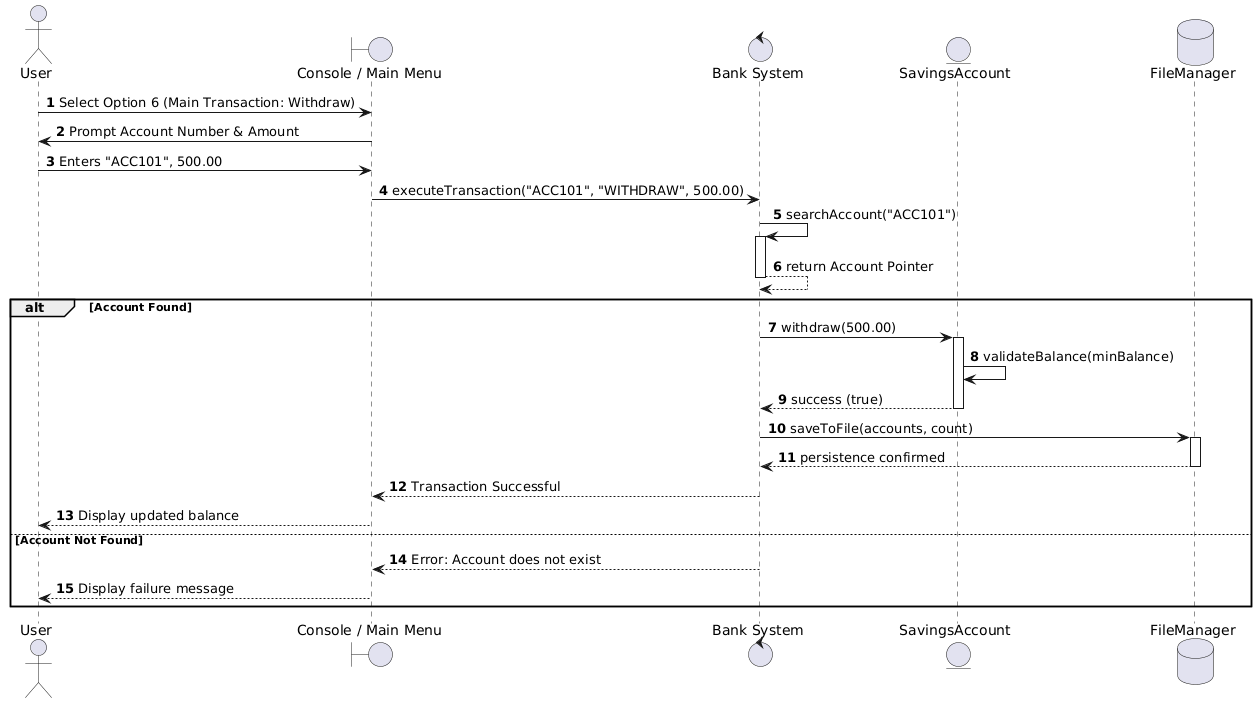

The diagram above was rendered by PlantUML. Its source (embedded in the PNG):
@startuml
autonumber
actor User
boundary "Console / Main Menu" as Menu
control "Bank System" as Bank
entity "SavingsAccount" as Account
database "FileManager" as FM

User -> Menu: Select Option 6 (Main Transaction: Withdraw)
Menu -> User: Prompt Account Number & Amount
User -> Menu: Enters "ACC101", 500.00
Menu -> Bank: executeTransaction("ACC101", "WITHDRAW", 500.00)

Bank -> Bank: searchAccount("ACC101")
activate Bank
Bank --> Bank: return Account Pointer
deactivate Bank

alt Account Found
    Bank -> Account: withdraw(500.00)
    activate Account
    Account -> Account: validateBalance(minBalance)
    Account --> Bank: success (true)
    deactivate Account
    
    Bank -> FM: saveToFile(accounts, count)
    activate FM
    FM --> Bank: persistence confirmed
    deactivate FM
    
    Bank --> Menu: Transaction Successful
    Menu --> User: Display updated balance
else Account Not Found
    Bank --> Menu: Error: Account does not exist
    Menu --> User: Display failure message
end
@enduml